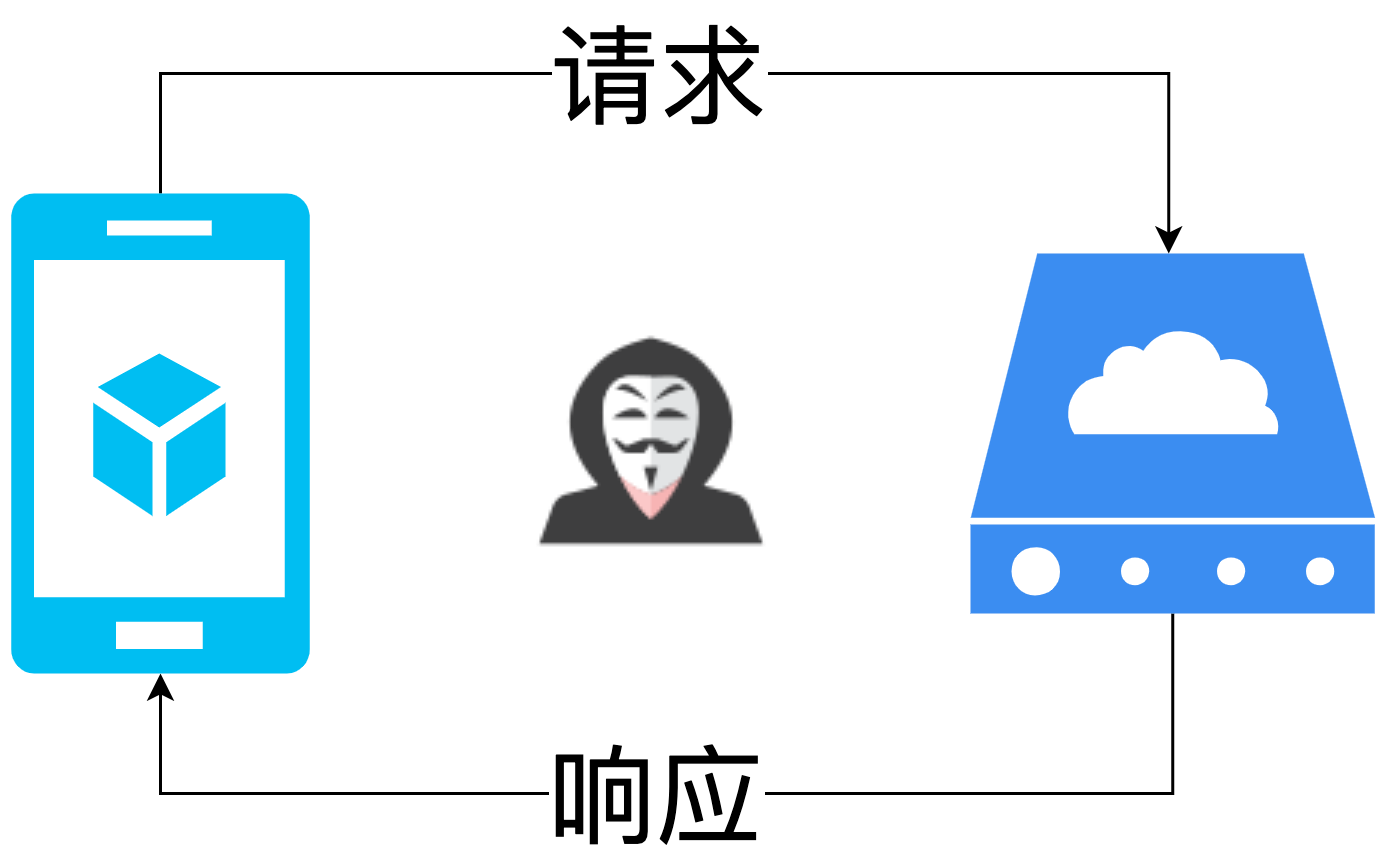

The diagram above was exported from draw.io. Its source (the exported page's mxGraphModel, read from the mxfile embedded in the PNG):
<mxGraphModel dx="1234" dy="746" grid="1" gridSize="10" guides="1" tooltips="1" connect="1" arrows="1" fold="1" page="1" pageScale="1" pageWidth="850" pageHeight="1100" math="0" shadow="0">
  <root>
    <mxCell id="0" />
    <mxCell id="1" parent="0" />
    <mxCell id="2" style="edgeStyle=orthogonalEdgeStyle;rounded=0;orthogonalLoop=1;jettySize=auto;html=1;entryX=0.5;entryY=1;entryDx=0;entryDy=0;entryPerimeter=0;fontSize=36;" edge="1" source="4" target="8" parent="1">
      <mxGeometry relative="1" as="geometry">
        <Array as="points">
          <mxPoint x="467" y="360" />
          <mxPoint x="130" y="360" />
        </Array>
      </mxGeometry>
    </mxCell>
    <mxCell id="3" value="响应" style="edgeLabel;html=1;align=center;verticalAlign=middle;resizable=0;points=[];fontSize=36;" vertex="1" connectable="0" parent="2">
      <mxGeometry x="0.1404" relative="1" as="geometry">
        <mxPoint x="16" as="offset" />
      </mxGeometry>
    </mxCell>
    <mxCell id="4" value="" style="sketch=0;html=1;aspect=fixed;strokeColor=none;shadow=0;align=center;verticalAlign=top;fillColor=#3B8DF1;shape=mxgraph.gcp2.cloud_server" vertex="1" parent="1">
      <mxGeometry x="400" y="180" width="134.83" height="120" as="geometry" />
    </mxCell>
    <mxCell id="5" value="" style="shape=image;html=1;verticalAlign=top;verticalLabelPosition=bottom;labelBackgroundColor=#ffffff;imageAspect=0;aspect=fixed;image=https://cdn0.iconfinder.com/data/icons/kameleon-free-pack/110/Hacker-128.png" vertex="1" parent="1">
      <mxGeometry x="230" y="176" width="128" height="128" as="geometry" />
    </mxCell>
    <mxCell id="6" style="edgeStyle=orthogonalEdgeStyle;rounded=0;orthogonalLoop=1;jettySize=auto;html=1;entryX=0.49;entryY=0;entryDx=0;entryDy=0;entryPerimeter=0;fontSize=36;" edge="1" source="8" target="4" parent="1">
      <mxGeometry relative="1" as="geometry">
        <Array as="points">
          <mxPoint x="130" y="120" />
          <mxPoint x="466" y="120" />
        </Array>
      </mxGeometry>
    </mxCell>
    <mxCell id="7" value="请求" style="edgeLabel;html=1;align=center;verticalAlign=middle;resizable=0;points=[];fontSize=36;" vertex="1" connectable="0" parent="6">
      <mxGeometry x="-0.0598" relative="1" as="geometry">
        <mxPoint as="offset" />
      </mxGeometry>
    </mxCell>
    <mxCell id="8" value="" style="verticalLabelPosition=bottom;html=1;verticalAlign=top;align=center;strokeColor=none;fillColor=#00BEF2;shape=mxgraph.azure.mobile_services;pointerEvents=1;fontSize=36;" vertex="1" parent="1">
      <mxGeometry x="80" y="160" width="100" height="160" as="geometry" />
    </mxCell>
  </root>
</mxGraphModel>